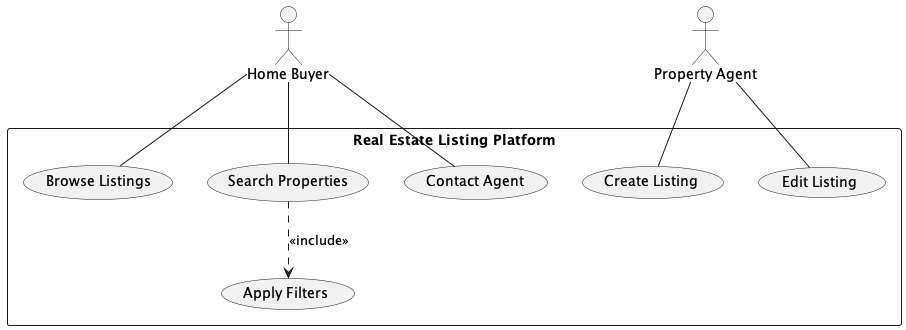

The diagram above was rendered by PlantUML. Its source (embedded in the PNG):
@startuml
' Version 1 - contains Functional Decomposition: Using the include relationship

actor "Home Buyer" as Buyer
actor "Property Agent" as Agent

rectangle "Real Estate Listing Platform" {
  usecase "Browse Listings" as UC1
  usecase "Search Properties" as UC2
  usecase "Create Listing" as UC3
  usecase "Contact Agent" as UC4
  usecase "Apply Filters" as UC5
  usecase "Edit Listing" as UC6
}

Buyer -- UC1
Buyer -- UC2
Buyer -- UC4
Agent -- UC3
Agent -- UC6

UC2 ..> UC5 : <<include>>

@enduml